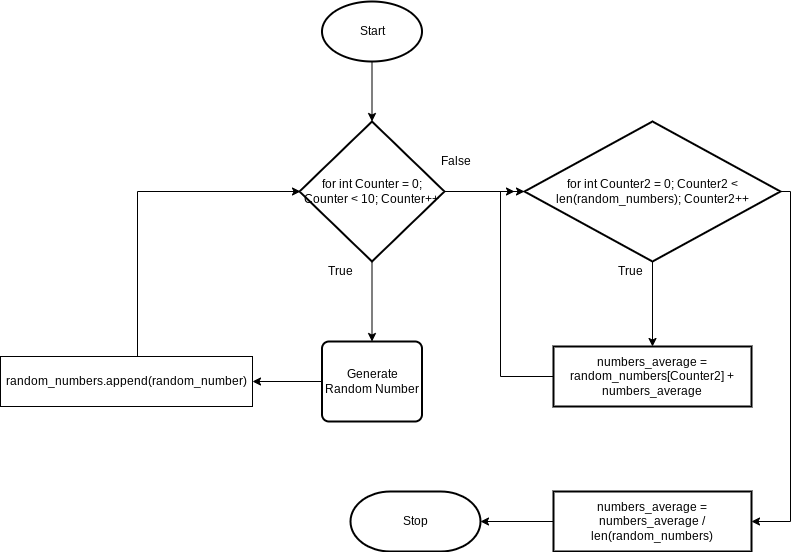

The diagram above was exported from draw.io. Its source (the exported page's mxGraphModel, read from the mxfile embedded in the PNG):
<mxGraphModel dx="1661" dy="561" grid="1" gridSize="10" guides="1" tooltips="1" connect="1" arrows="1" fold="1" page="1" pageScale="1" pageWidth="827" pageHeight="1169" math="0" shadow="0">
  <root>
    <mxCell id="0" />
    <mxCell id="1" parent="0" />
    <mxCell id="9" style="edgeStyle=none;html=1;exitX=0.5;exitY=1;exitDx=0;exitDy=0;exitPerimeter=0;entryX=0.5;entryY=0;entryDx=0;entryDy=0;entryPerimeter=0;" parent="1" source="2" target="12" edge="1">
      <mxGeometry relative="1" as="geometry">
        <mxPoint x="280" y="160" as="targetPoint" />
      </mxGeometry>
    </mxCell>
    <mxCell id="2" value="Start" style="strokeWidth=2;html=1;shape=mxgraph.flowchart.start_1;whiteSpace=wrap;" parent="1" vertex="1">
      <mxGeometry x="291.5" y="40" width="100" height="60" as="geometry" />
    </mxCell>
    <mxCell id="6" value="Stop" style="strokeWidth=2;html=1;shape=mxgraph.flowchart.terminator;whiteSpace=wrap;" parent="1" vertex="1">
      <mxGeometry x="320" y="530" width="130" height="60" as="geometry" />
    </mxCell>
    <mxCell id="14" value="" style="edgeStyle=none;html=1;exitX=0.5;exitY=1;exitDx=0;exitDy=0;exitPerimeter=0;entryX=0.5;entryY=0;entryDx=0;entryDy=0;" parent="1" source="12" target="15" edge="1">
      <mxGeometry relative="1" as="geometry">
        <mxPoint x="280" y="380" as="targetPoint" />
      </mxGeometry>
    </mxCell>
    <mxCell id="21" value="" style="edgeStyle=none;html=1;" parent="1" source="12" target="20" edge="1">
      <mxGeometry relative="1" as="geometry" />
    </mxCell>
    <mxCell id="12" value="for int Counter = 0; Counter &amp;lt; 10; Counter++" style="strokeWidth=2;html=1;shape=mxgraph.flowchart.decision;whiteSpace=wrap;" parent="1" vertex="1">
      <mxGeometry x="269" y="160" width="145" height="140" as="geometry" />
    </mxCell>
    <mxCell id="17" value="" style="edgeStyle=none;html=1;entryX=1;entryY=0.5;entryDx=0;entryDy=0;" parent="1" source="15" edge="1" target="18">
      <mxGeometry relative="1" as="geometry">
        <mxPoint x="158" y="420" as="targetPoint" />
      </mxGeometry>
    </mxCell>
    <mxCell id="15" value="Generate Random Number" style="rounded=1;whiteSpace=wrap;html=1;absoluteArcSize=1;arcSize=14;strokeWidth=2;" parent="1" vertex="1">
      <mxGeometry x="291.5" y="380" width="100" height="80" as="geometry" />
    </mxCell>
    <mxCell id="19" style="edgeStyle=orthogonalEdgeStyle;html=1;exitX=0.5;exitY=0;exitDx=0;exitDy=0;entryX=0;entryY=0.5;entryDx=0;entryDy=0;entryPerimeter=0;rounded=0;" parent="1" edge="1">
      <mxGeometry relative="1" as="geometry">
        <mxPoint x="107" y="395" as="sourcePoint" />
        <mxPoint x="270" y="230" as="targetPoint" />
        <Array as="points">
          <mxPoint x="107" y="230" />
        </Array>
      </mxGeometry>
    </mxCell>
    <mxCell id="18" value="random_numbers.append(random_number)" style="rounded=0;whiteSpace=wrap;html=1;" parent="1" vertex="1">
      <mxGeometry x="-30" y="395" width="252" height="50" as="geometry" />
    </mxCell>
    <mxCell id="23" value="" style="edgeStyle=none;html=1;" parent="1" source="20" target="22" edge="1">
      <mxGeometry relative="1" as="geometry" />
    </mxCell>
    <mxCell id="32" style="edgeStyle=orthogonalEdgeStyle;rounded=0;html=1;exitX=1;exitY=0.5;exitDx=0;exitDy=0;exitPerimeter=0;entryX=1;entryY=0.5;entryDx=0;entryDy=0;" parent="1" source="20" target="24" edge="1">
      <mxGeometry relative="1" as="geometry" />
    </mxCell>
    <mxCell id="20" value="for int Counter2 = 0; Counter2 &amp;lt; len(random_numbers); Counter2++" style="strokeWidth=2;html=1;shape=mxgraph.flowchart.decision;whiteSpace=wrap;" parent="1" vertex="1">
      <mxGeometry x="494" y="160" width="256" height="140" as="geometry" />
    </mxCell>
    <mxCell id="31" style="edgeStyle=orthogonalEdgeStyle;rounded=0;html=1;" parent="1" source="22" edge="1">
      <mxGeometry relative="1" as="geometry">
        <Array as="points">
          <mxPoint x="470" y="415" />
          <mxPoint x="470" y="230" />
        </Array>
        <mxPoint x="484" y="230" as="targetPoint" />
      </mxGeometry>
    </mxCell>
    <mxCell id="22" value="numbers_average = random_numbers[Counter2] + numbers_average" style="whiteSpace=wrap;html=1;strokeWidth=2;" parent="1" vertex="1">
      <mxGeometry x="523" y="385" width="198" height="60" as="geometry" />
    </mxCell>
    <mxCell id="33" style="edgeStyle=orthogonalEdgeStyle;rounded=0;html=1;exitX=0;exitY=0.5;exitDx=0;exitDy=0;entryX=1;entryY=0.5;entryDx=0;entryDy=0;entryPerimeter=0;" parent="1" source="24" target="6" edge="1">
      <mxGeometry relative="1" as="geometry" />
    </mxCell>
    <mxCell id="24" value="numbers_average = numbers_average / len(random_numbers)" style="whiteSpace=wrap;html=1;strokeWidth=2;" parent="1" vertex="1">
      <mxGeometry x="523" y="530" width="198" height="60" as="geometry" />
    </mxCell>
    <mxCell id="27" value="True" style="text;html=1;align=center;verticalAlign=middle;resizable=0;points=[];autosize=1;strokeColor=none;fillColor=none;" parent="1" vertex="1">
      <mxGeometry x="290" y="300" width="40" height="20" as="geometry" />
    </mxCell>
    <mxCell id="28" value="False" style="text;html=1;align=center;verticalAlign=middle;resizable=0;points=[];autosize=1;strokeColor=none;fillColor=none;" parent="1" vertex="1">
      <mxGeometry x="400" y="190" width="50" height="20" as="geometry" />
    </mxCell>
    <mxCell id="29" value="True" style="text;html=1;align=center;verticalAlign=middle;resizable=0;points=[];autosize=1;strokeColor=none;fillColor=none;" parent="1" vertex="1">
      <mxGeometry x="580" y="300" width="40" height="20" as="geometry" />
    </mxCell>
  </root>
</mxGraphModel>